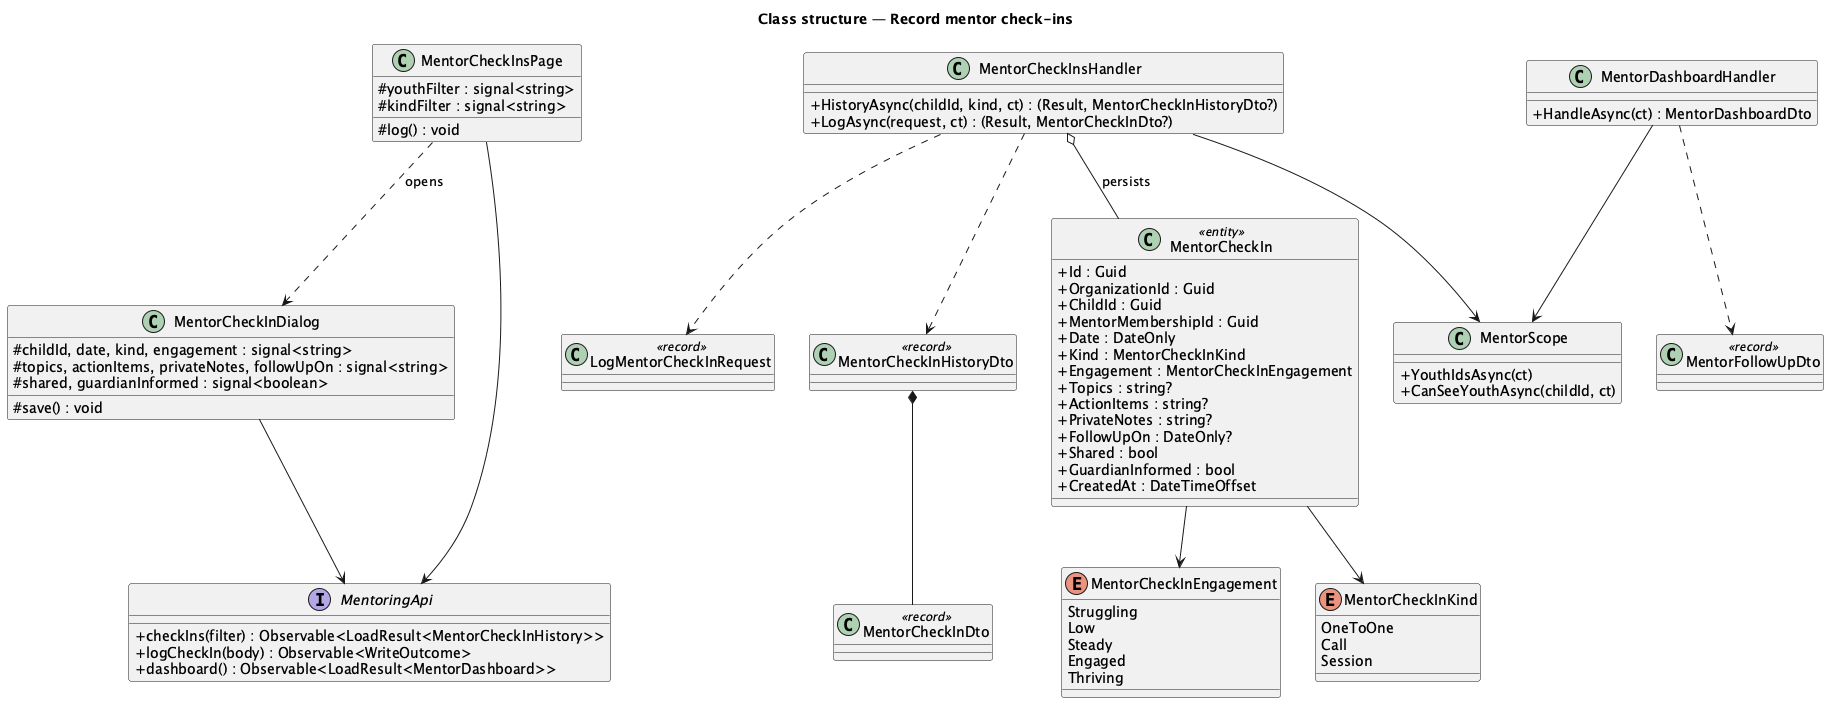

The diagram above was rendered by PlantUML. Its source (embedded in the PNG):
@startuml
title Class structure — Record mentor check-ins
skinparam classAttributeIconSize 0
class MentorCheckInsPage {
  #youthFilter : signal<string>
  #kindFilter : signal<string>
  #log() : void
}
class MentorCheckInDialog {
  #childId, date, kind, engagement : signal<string>
  #topics, actionItems, privateNotes, followUpOn : signal<string>
  #shared, guardianInformed : signal<boolean>
  #save() : void
}
interface MentoringApi {
  +checkIns(filter) : Observable<LoadResult<MentorCheckInHistory>>
  +logCheckIn(body) : Observable<WriteOutcome>
  +dashboard() : Observable<LoadResult<MentorDashboard>>
}
class MentorCheckInsHandler {
  +HistoryAsync(childId, kind, ct) : (Result, MentorCheckInHistoryDto?)
  +LogAsync(request, ct) : (Result, MentorCheckInDto?)
}
class MentorDashboardHandler {
  +HandleAsync(ct) : MentorDashboardDto
}
class MentorScope {
  +YouthIdsAsync(ct)
  +CanSeeYouthAsync(childId, ct)
}
class MentorCheckIn <<entity>> {
  +Id : Guid
  +OrganizationId : Guid
  +ChildId : Guid
  +MentorMembershipId : Guid
  +Date : DateOnly
  +Kind : MentorCheckInKind
  +Engagement : MentorCheckInEngagement
  +Topics : string?
  +ActionItems : string?
  +PrivateNotes : string?
  +FollowUpOn : DateOnly?
  +Shared : bool
  +GuardianInformed : bool
  +CreatedAt : DateTimeOffset
}
enum MentorCheckInKind {
  OneToOne
  Call
  Session
}
enum MentorCheckInEngagement {
  Struggling
  Low
  Steady
  Engaged
  Thriving
}
class LogMentorCheckInRequest <<record>>
class MentorCheckInDto <<record>>
class MentorCheckInHistoryDto <<record>>
class MentorFollowUpDto <<record>>
MentorCheckInsPage --> MentoringApi
MentorCheckInsPage ..> MentorCheckInDialog : opens
MentorCheckInDialog --> MentoringApi
MentorCheckInsHandler --> MentorScope
MentorDashboardHandler --> MentorScope
MentorCheckInsHandler ..> LogMentorCheckInRequest
MentorCheckInsHandler ..> MentorCheckInHistoryDto
MentorCheckInHistoryDto *-- MentorCheckInDto
MentorDashboardHandler ..> MentorFollowUpDto
MentorCheckInsHandler o-- MentorCheckIn : persists
MentorCheckIn --> MentorCheckInKind
MentorCheckIn --> MentorCheckInEngagement
@enduml